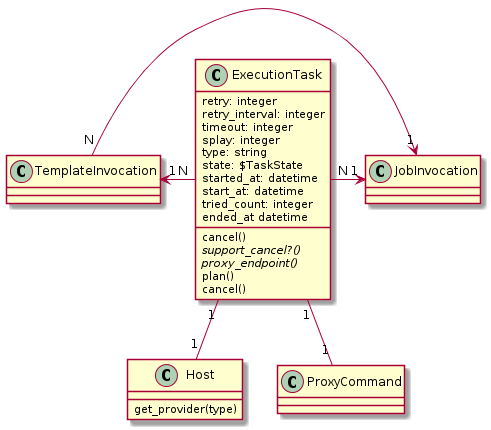

The diagram above was rendered by PlantUML. Its source (embedded in the PNG):
@startuml


class Host {
  get_provider(type)
}

class ExecutionTask {
  retry: integer
  retry_interval: integer
  timeout: integer
  splay: integer
  type: string
  state: $TaskState
  started_at: datetime
  start_at: datetime
  tried_count: integer
  ended_at datetime
  cancel()
  {abstract} support_cancel?()
  {abstract} proxy_endpoint()
  plan()
  cancel()
}

class ProxyCommand {
}

ExecutionTask "N" -> "1" JobInvocation
TemplateInvocation "N" -> "1" JobInvocation
TemplateInvocation "1" <- "N" ExecutionTask
ExecutionTask "1" -- "1" ProxyCommand
ExecutionTask "1" -- "1" Host
 skinparam backgroundColor transparent

@enduml